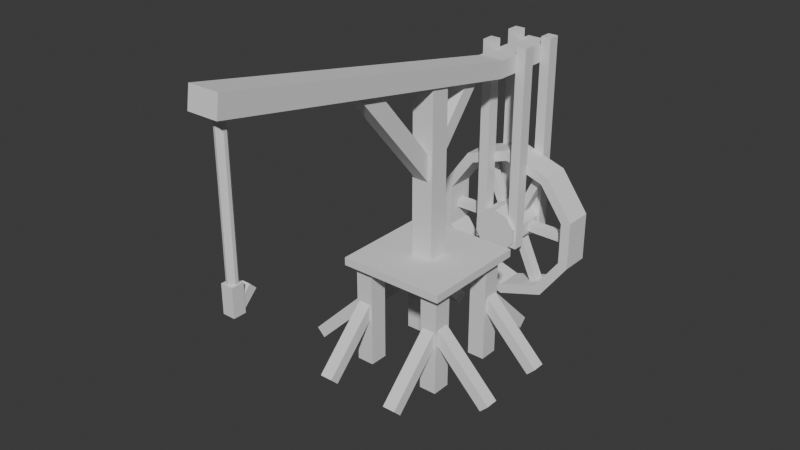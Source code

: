 # Source: Crane.blend  (saved by Blender 5.2.45; exported with 4.5.12 LTS)
import bpy
from mathutils import Matrix  # noqa: F401  (used for matrix-valued properties, if any)

bpy.ops.wm.read_factory_settings(use_empty=True)
scene = bpy.context.scene
scene.name = 'Scene'

# ---- collections
col_collection = bpy.data.collections.new('Collection'); scene.collection.children.link(col_collection)

# ---- materials (node trees are filled in below, after node groups)
mat_material = bpy.data.materials.new('Material')
mat_material.alpha_threshold = 0.0
mat_material.use_backface_culling_lightprobe_volume = False
mat_material.roughness = 0.5
mat_material.line_color = (0.0, 0.0, 0.0, 1.0)

# ---- material node trees
mat_material.use_nodes = True; mat_material.node_tree.nodes.clear()
_N = mat_material.node_tree.nodes; _L = mat_material.node_tree.links
n0 = _N.new('ShaderNodeOutputMaterial'); n0.name = 'Material Output'; n0.location = (200, 100)
n1 = _N.new('ShaderNodeBsdfPrincipled'); n1.name = 'Principled BSDF'; n1.location = (-200, 100)
n1.inputs[10].default_value = 0.005
_L.new(n1.outputs[0], n0.inputs[0])
n0.is_active_output = True

# ---- world
world_world = bpy.data.worlds.new('World'); scene.world = world_world
world_world.use_nodes = True; world_world.node_tree.nodes.clear()
_N = world_world.node_tree.nodes; _L = world_world.node_tree.links
n0 = _N.new('ShaderNodeOutputWorld'); n0.name = 'World Output'; n0.location = (200, 100)
n1 = _N.new('ShaderNodeBackground'); n1.name = 'Background'; n1.location = (-200, 100)
n1.inputs[0].default_value = (0.05088, 0.05088, 0.05088, 1.0)
_L.new(n1.outputs[0], n0.inputs[0])
n0.is_active_output = True
world_world.color = (0.05088, 0.05088, 0.05088)
world_world.sun_shadow_jitter_overblur = 0.0

# ---- meshes
me_cube = bpy.data.meshes.new('Cube')
me_cube.from_pydata([(5.294, 4.94, 1.738), (5.294, 4.94, -0.2619), (5.294, 2.94, 1.738), (5.294, 2.94, -0.2619), (3.294, 4.94, 1.738), (3.294, 4.94, -0.2619), (3.294, 2.94, 1.738), (3.294, 2.94, -0.2619)], [], [(3, 2, 6, 7), (7, 6, 4, 5), (1, 0, 2, 3), (5, 4, 0, 1)])
_uv = me_cube.uv_layers.new(name='UVMap')
_uv.uv.foreach_set('vector', [0.375, 0.75, 0.625, 0.75, 0.625, 1.0, 0.375, 1.0, 0.375, 0.0, 0.625, 0.0, 0.625, 0.25, 0.375, 0.25, 0.375, 0.5, 0.625, 0.5, 0.625, 0.75, 0.375, 0.75, 0.375, 0.25, 0.625, 0.25, 0.625, 0.5, 0.375, 0.5])
me_cube.materials.append(mat_material)
me_cube.use_mirror_vertex_groups = False
me_cube.update()
me_cube_002 = bpy.data.meshes.new('Cube.002')
me_cube_002.from_pydata([(-3.314, 4.978, 1.738), (-3.314, 4.978, -0.2619), (-3.314, 2.978, 1.738), (-3.314, 2.978, -0.2619), (-5.314, 4.978, 1.738), (-5.314, 4.978, -0.2619), (-5.314, 2.978, 1.738), (-5.314, 2.978, -0.2619)], [], [(3, 2, 6, 7), (7, 6, 4, 5), (1, 0, 2, 3), (5, 4, 0, 1)])
_uv = me_cube_002.uv_layers.new(name='UVMap')
_uv.uv.foreach_set('vector', [0.375, 0.75, 0.625, 0.75, 0.625, 1.0, 0.375, 1.0, 0.375, 0.0, 0.625, 0.0, 0.625, 0.25, 0.375, 0.25, 0.375, 0.5, 0.625, 0.5, 0.625, 0.75, 0.375, 0.75, 0.375, 0.25, 0.625, 0.25, 0.625, 0.5, 0.375, 0.5])
me_cube_002.materials.append(mat_material)
me_cube_002.use_mirror_vertex_groups = False
me_cube_002.update()
me_cube_003 = bpy.data.meshes.new('Cube.003')
me_cube_003.from_pydata([(-1.451, -1.618, -0.727), (-1.451, -1.618, 2.531), (-1.451, 1.618, -0.727), (-1.451, 1.618, 2.531), (1.451, -1.618, -0.727), (1.451, -1.618, 2.531), (1.451, 1.618, -0.727), (1.451, 1.618, 2.531)], [], [(0, 1, 3, 2), (2, 3, 7, 6), (6, 7, 5, 4), (4, 5, 1, 0), (2, 6, 4, 0), (7, 3, 1, 5)])
_uv = me_cube_003.uv_layers.new(name='UVMap')
_uv.uv.foreach_set('vector', [0.375, 0.0, 0.625, 0.0, 0.625, 0.25, 0.375, 0.25, 0.375, 0.25, 0.625, 0.25, 0.625, 0.5, 0.375, 0.5, 0.375, 0.5, 0.625, 0.5, 0.625, 0.75, 0.375, 0.75, 0.375, 0.75, 0.625, 0.75, 0.625, 1.0, 0.375, 1.0, 0.125, 0.5, 0.375, 0.5, 0.375, 0.75, 0.125, 0.75, 0.625, 0.5, 0.875, 0.5, 0.875, 0.75, 0.625, 0.75])
me_cube_003.update()
me_cube_005 = bpy.data.meshes.new('Cube.005')
me_cube_005.from_pydata([(-11.84, 4.808, -1.821), (-11.84, 4.808, 0.1795), (-11.84, 6.808, -1.821), (-11.84, 6.808, 0.1795), (-9.844, 4.808, -1.821), (-9.844, 4.808, 0.1795), (-9.844, 6.808, -1.821), (-9.844, 6.808, 0.1795), (-4.79, 15.92, -0.817), (-11.82, 6.952, 0.183), (-3.223, 15.92, -0.594), (-10.25, 6.952, 0.406), (-3.79, 14.65, -0.9592), (-10.82, 5.676, 0.04078), (-2.223, 14.65, -0.7362), (-9.252, 5.676, 0.2638)], [], [(0, 1, 3, 2), (2, 3, 7, 6), (6, 7, 5, 4), (4, 5, 1, 0), (2, 6, 4, 0), (8, 9, 11, 10), (10, 11, 15, 14), (14, 15, 13, 12), (12, 13, 9, 8), (10, 14, 12, 8)])
_uv = me_cube_005.uv_layers.new(name='UVMap')
_uv.uv.foreach_set('vector', [0.375, 0.0, 0.625, 0.0, 0.625, 0.25, 0.375, 0.25, 0.375, 0.25, 0.625, 0.25, 0.625, 0.5, 0.375, 0.5, 0.375, 0.5, 0.625, 0.5, 0.625, 0.75, 0.375, 0.75, 0.375, 0.75, 0.625, 0.75, 0.625, 1.0, 0.375, 1.0, 0.125, 0.5, 0.375, 0.5, 0.375, 0.75, 0.125, 0.75, 0.375, 0.0, 0.625, 0.0, 0.625, 0.25, 0.375, 0.25, 0.375, 0.25, 0.625, 0.25, 0.625, 0.5, 0.375, 0.5, 0.375, 0.5, 0.625, 0.5, 0.625, 0.75, 0.375, 0.75, 0.375, 0.75, 0.625, 0.75, 0.625, 1.0, 0.375, 1.0, 0.125, 0.5, 0.375, 0.5, 0.375, 0.75, 0.125, 0.75])
me_cube_005.update()
me_cube_006 = bpy.data.meshes.new('Cube.006')
me_cube_006.from_pydata([(-11.91, 4.799, -1.83), (-11.91, 4.799, 0.1696), (-11.91, 6.799, -1.83), (-11.91, 6.799, 0.1696), (-9.914, 4.799, -1.83), (-9.914, 4.799, 0.1696), (-9.914, 6.799, -1.83), (-9.914, 6.799, 0.1696), (-4.86, 15.91, -0.8268), (-11.89, 6.944, 0.1732), (-3.292, 15.91, -0.6038), (-10.32, 6.944, 0.3962), (-3.86, 14.64, -0.9691), (-10.89, 5.668, 0.03089), (-2.292, 14.64, -0.7461), (-9.321, 5.668, 0.2539)], [], [(0, 1, 3, 2), (2, 3, 7, 6), (6, 7, 5, 4), (4, 5, 1, 0), (2, 6, 4, 0), (8, 9, 11, 10), (10, 11, 15, 14), (14, 15, 13, 12), (12, 13, 9, 8), (10, 14, 12, 8)])
_uv = me_cube_006.uv_layers.new(name='UVMap')
_uv.uv.foreach_set('vector', [0.375, 0.0, 0.625, 0.0, 0.625, 0.25, 0.375, 0.25, 0.375, 0.25, 0.625, 0.25, 0.625, 0.5, 0.375, 0.5, 0.375, 0.5, 0.625, 0.5, 0.625, 0.75, 0.375, 0.75, 0.375, 0.75, 0.625, 0.75, 0.625, 1.0, 0.375, 1.0, 0.125, 0.5, 0.375, 0.5, 0.375, 0.75, 0.125, 0.75, 0.375, 0.0, 0.625, 0.0, 0.625, 0.25, 0.375, 0.25, 0.375, 0.25, 0.625, 0.25, 0.625, 0.5, 0.375, 0.5, 0.375, 0.5, 0.625, 0.5, 0.625, 0.75, 0.375, 0.75, 0.375, 0.75, 0.625, 0.75, 0.625, 1.0, 0.375, 1.0, 0.125, 0.5, 0.375, 0.5, 0.375, 0.75, 0.125, 0.75])
me_cube_006.update()
me_cube_007 = bpy.data.meshes.new('Cube.007')
me_cube_007.from_pydata([(-1.0, -1.0, -1.0), (-1.0, -1.0, 1.0), (-1.0, 1.0, -1.0), (-1.0, 1.0, 1.0), (1.0, -1.0, -1.0), (1.0, -1.0, 1.0), (1.0, 1.0, -1.0), (1.0, 1.0, 1.0)], [], [(0, 1, 3, 2), (2, 3, 7, 6), (6, 7, 5, 4), (4, 5, 1, 0)])
_uv = me_cube_007.uv_layers.new(name='UVMap')
_uv.uv.foreach_set('vector', [0.375, 0.0, 0.625, 0.0, 0.625, 0.25, 0.375, 0.25, 0.375, 0.25, 0.625, 0.25, 0.625, 0.5, 0.375, 0.5, 0.375, 0.5, 0.625, 0.5, 0.625, 0.75, 0.375, 0.75, 0.375, 0.75, 0.625, 0.75, 0.625, 1.0, 0.375, 1.0])
me_cube_007.update()
me_cube_008 = bpy.data.meshes.new('Cube.008')
me_cube_008.from_pydata([(-1.091, -0.8797, -1.061), (-1.0, -1.0, 1.0), (-1.091, 1.12, -1.061), (-1.0, 1.0, 1.0), (0.9091, -0.8797, -1.061), (1.0, -1.0, 1.0), (0.9091, 1.12, -1.061), (1.0, 1.0, 1.0)], [], [(0, 1, 3, 2), (2, 3, 7, 6), (6, 7, 5, 4), (4, 5, 1, 0)])
_uv = me_cube_008.uv_layers.new(name='UVMap')
_uv.uv.foreach_set('vector', [0.375, 0.0, 0.625, 0.0, 0.625, 0.25, 0.375, 0.25, 0.375, 0.25, 0.625, 0.25, 0.625, 0.5, 0.375, 0.5, 0.375, 0.5, 0.625, 0.5, 0.625, 0.75, 0.375, 0.75, 0.375, 0.75, 0.625, 0.75, 0.625, 1.0, 0.375, 1.0])
me_cube_008.update()
me_cube_009 = bpy.data.meshes.new('Cube.009')
me_cube_009.from_pydata([(-1.0, -1.0, -1.0), (-1.0, -1.0, 1.0), (-0.8595, 1.079, -2.233), (-0.8595, 1.065, -0.5303), (1.0, -1.0, -1.0), (1.0, -1.0, 1.0), (0.8595, 1.079, -2.233), (0.8595, 1.065, -0.5303), (0.8595, 1.546, 0.5875), (0.8595, 1.56, -1.115), (-0.8595, 1.56, -1.115), (-0.8595, 1.546, 0.5875)], [], [(0, 1, 3, 2), (6, 2, 10, 9), (6, 7, 5, 4), (4, 5, 1, 0), (2, 6, 4, 0), (7, 3, 1, 5), (7, 6, 9, 8), (2, 3, 11, 10), (10, 11, 8, 9), (3, 7, 8, 11)])
_uv = me_cube_009.uv_layers.new(name='UVMap')
_uv.uv.foreach_set('vector', [0.375, 0.0, 0.625, 0.0, 0.625, 0.25, 0.375, 0.25, 0.375, 0.5, 0.125, 0.5, 0.125, 0.5, 0.375, 0.5, 0.375, 0.5, 0.625, 0.5, 0.625, 0.75, 0.375, 0.75, 0.375, 0.75, 0.625, 0.75, 0.625, 1.0, 0.375, 1.0, 0.125, 0.5, 0.375, 0.5, 0.375, 0.75, 0.125, 0.75, 0.625, 0.5, 0.875, 0.5, 0.875, 0.75, 0.625, 0.75, 0.625, 0.5, 0.375, 0.5, 0.375, 0.5, 0.625, 0.5, 0.375, 0.25, 0.625, 0.25, 0.625, 0.25, 0.375, 0.25, 0.125, 0.5, 0.875, 0.5, 0.625, 0.5, 0.375, 0.5, 0.875, 0.5, 0.625, 0.5, 0.625, 0.5, 0.875, 0.5])
me_cube_009.update()
me_cube_010 = bpy.data.meshes.new('Cube.010')
me_cube_010.from_pydata([(-1.0, -1.0, -1.0), (-1.0, -0.8751, 0.9505), (-1.0, 1.0, -1.0), (-1.0, 1.125, 0.9505), (1.0, -1.0, -1.0), (1.0, -0.8751, 0.9505), (1.0, 1.0, -1.0), (1.0, 1.125, 0.9505)], [], [(0, 1, 3, 2), (2, 3, 7, 6), (6, 7, 5, 4), (4, 5, 1, 0)])
_uv = me_cube_010.uv_layers.new(name='UVMap')
_uv.uv.foreach_set('vector', [0.375, 0.0, 0.625, 0.0, 0.625, 0.25, 0.375, 0.25, 0.375, 0.25, 0.625, 0.25, 0.625, 0.5, 0.375, 0.5, 0.375, 0.5, 0.625, 0.5, 0.625, 0.75, 0.375, 0.75, 0.375, 0.75, 0.625, 0.75, 0.625, 1.0, 0.375, 1.0])
me_cube_010.update()
me_cylinder = bpy.data.meshes.new('Cylinder')
me_cylinder.from_pydata([(0.0, 0.8667, -1.0), (0.0, 0.8667, 1.0), (0.5095, 0.7012, -1.0), (0.5095, 0.7012, 1.0), (0.8243, 0.2678, -1.0), (0.8243, 0.2678, 1.0), (0.8243, -0.2678, -1.0), (0.8243, -0.2678, 1.0), (0.5095, -0.7012, -1.0), (0.5095, -0.7012, 1.0), (0.0, -0.8667, -1.0), (0.0, -0.8667, 1.0), (-0.5095, -0.7012, -1.0), (-0.5095, -0.7012, 1.0), (-0.8243, -0.2678, -1.0), (-0.8243, -0.2678, 1.0), (-0.8243, 0.2678, -1.0), (-0.8243, 0.2678, 1.0), (-0.5095, 0.7012, -1.0), (-0.5095, 0.7012, 1.0), (0.0, 1.0, -1.0), (0.5878, 0.809, -1.0), (0.5878, 0.809, 1.0), (0.0, 1.0, 1.0), (0.9511, 0.309, -1.0), (0.9511, 0.309, 1.0), (0.9511, -0.309, -1.0), (0.9511, -0.309, 1.0), (0.5878, -0.809, -1.0), (0.5878, -0.809, 1.0), (0.0, -1.0, -1.0), (0.0, -1.0, 1.0), (-0.5878, -0.809, -1.0), (-0.5878, -0.809, 1.0), (-0.9511, -0.309, -1.0), (-0.9511, -0.309, 1.0), (-0.9511, 0.309, -1.0), (-0.9511, 0.309, 1.0), (-0.5878, 0.809, -1.0), (-0.5878, 0.809, 1.0)], [], [(20, 23, 22, 21), (21, 22, 25, 24), (24, 25, 27, 26), (26, 27, 29, 28), (28, 29, 31, 30), (30, 31, 33, 32), (32, 33, 35, 34), (34, 35, 37, 36), (36, 37, 39, 38), (38, 39, 23, 20), (2, 0, 20, 21), (1, 3, 22, 23), (4, 2, 21, 24), (3, 5, 25, 22), (6, 4, 24, 26), (5, 7, 27, 25), (8, 6, 26, 28), (7, 9, 29, 27), (10, 8, 28, 30), (9, 11, 31, 29), (12, 10, 30, 32), (11, 13, 33, 31), (14, 12, 32, 34), (13, 15, 35, 33), (16, 14, 34, 36), (15, 17, 37, 35), (18, 16, 36, 38), (17, 19, 39, 37), (0, 18, 38, 20), (19, 1, 23, 39), (0, 2, 3, 1), (2, 4, 5, 3), (4, 6, 7, 5), (6, 8, 9, 7), (8, 10, 11, 9), (10, 12, 13, 11), (12, 14, 15, 13), (14, 16, 17, 15), (16, 18, 19, 17), (18, 0, 1, 19)])
_uv = me_cylinder.uv_layers.new(name='UVMap')
_uv.uv.foreach_set('vector', [1.0, 0.5, 1.0, 1.0, 0.9, 1.0, 0.9, 0.5, 0.9, 0.5, 0.9, 1.0, 0.8, 1.0, 0.8, 0.5, 0.8, 0.5, 0.8, 1.0, 0.7, 1.0, 0.7, 0.5, 0.7, 0.5, 0.7, 1.0, 0.6, 1.0, 0.6, 0.5, 0.6, 0.5, 0.6, 1.0, 0.5, 1.0, 0.5, 0.5, 0.5, 0.5, 0.5, 1.0, 0.4, 1.0, 0.4, 0.5, 0.4, 0.5, 0.4, 1.0, 0.3, 1.0, 0.3, 0.5, 0.3, 0.5, 0.3, 1.0, 0.2, 1.0, 0.2, 0.5, 0.2, 0.5, 0.2, 1.0, 0.1, 1.0, 0.1, 0.5, 0.1, 0.5, 0.1, 1.0, -7.451e-08, 1.0, -7.451e-08, 0.5, 0.8723, 0.4183, 0.75, 0.458, 0.75, 0.49, 0.8911, 0.4442, 0.25, 0.458, 0.3723, 0.4183, 0.3911, 0.4442, 0.25, 0.49, 0.9478, 0.3143, 0.8723, 0.4183, 0.8911, 0.4442, 0.9783, 0.3242, 0.3723, 0.4183, 0.4478, 0.3143, 0.4783, 0.3242, 0.3911, 0.4442, 0.9478, 0.1857, 0.9478, 0.3143, 0.9783, 0.3242, 0.9783, 0.1758, 0.4478, 0.3143, 0.4478, 0.1857, 0.4783, 0.1758, 0.4783, 0.3242, 0.8723, 0.08171, 0.9478, 0.1857, 0.9783, 0.1758, 0.8911, 0.05584, 0.4478, 0.1857, 0.3723, 0.08171, 0.3911, 0.05584, 0.4783, 0.1758, 0.75, 0.04198, 0.8723, 0.08171, 0.8911, 0.05584, 0.75, 0.01, 0.3723, 0.08171, 0.25, 0.04198, 0.25, 0.01, 0.3911, 0.05584, 0.6277, 0.08171, 0.75, 0.04198, 0.75, 0.01, 0.6089, 0.05584, 0.25, 0.04198, 0.1277, 0.08171, 0.1089, 0.05584, 0.25, 0.01, 0.5522, 0.1857, 0.6277, 0.08171, 0.6089, 0.05584, 0.5217, 0.1758, 0.1277, 0.08171, 0.05216, 0.1857, 0.02175, 0.1758, 0.1089, 0.05584, 0.5522, 0.3143, 0.5522, 0.1857, 0.5217, 0.1758, 0.5217, 0.3242, 0.05216, 0.1857, 0.05216, 0.3143, 0.02175, 0.3242, 0.02175, 0.1758, 0.6277, 0.4183, 0.5522, 0.3143, 0.5217, 0.3242, 0.6089, 0.4442, 0.05216, 0.3143, 0.1277, 0.4183, 0.1089, 0.4442, 0.02175, 0.3242, 0.75, 0.458, 0.6277, 0.4183, 0.6089, 0.4442, 0.75, 0.49, 0.1277, 0.4183, 0.25, 0.458, 0.25, 0.49, 0.1089, 0.4442, 0.75, 0.458, 0.8723, 0.4183, 0.3723, 0.4183, 0.25, 0.458, 0.8723, 0.4183, 0.9478, 0.3143, 0.4478, 0.3143, 0.3723, 0.4183, 0.9478, 0.3143, 0.9478, 0.1857, 0.4478, 0.1857, 0.4478, 0.3143, 0.9478, 0.1857, 0.8723, 0.08171, 0.3723, 0.08171, 0.4478, 0.1857, 0.8723, 0.08171, 0.75, 0.04198, 0.25, 0.04198, 0.3723, 0.08171, 0.75, 0.04198, 0.6277, 0.08171, 0.1277, 0.08171, 0.25, 0.04198, 0.6277, 0.08171, 0.5522, 0.1857, 0.05216, 0.1857, 0.1277, 0.08171, 0.5522, 0.1857, 0.5522, 0.3143, 0.05216, 0.3143, 0.05216, 0.1857, 0.5522, 0.3143, 0.6277, 0.4183, 0.1277, 0.4183, 0.05216, 0.3143, 0.6277, 0.4183, 0.75, 0.458, 0.25, 0.458, 0.1277, 0.4183])
me_cylinder.update()
me_cylinder_001 = bpy.data.meshes.new('Cylinder.001')
me_cylinder_001.from_pydata([(0.0, -0.8411, -2.109), (0.0, 0.8044, -2.109), (0.2186, -0.8411, -1.72), (0.2186, 0.8044, -1.72), (0.3537, -0.8411, -0.6994), (0.3537, 0.8044, -0.6994), (0.3537, -0.8411, 0.5618), (0.3537, 0.8044, 0.5618), (0.2186, -0.8411, 1.582), (0.2186, 0.8044, 1.582), (0.0, -0.8411, 1.972), (0.0, 0.8044, 1.972), (-0.2186, -0.8411, 1.582), (-0.2186, 0.8044, 1.582), (-0.3537, -0.8411, 0.5618), (-0.3537, 0.8044, 0.5618), (-0.3537, -0.8411, -0.6994), (-0.3537, 0.8044, -0.6994), (-0.2186, -0.8411, -1.72), (-0.2186, 0.8044, -1.72), (0.128, -0.07941, 1.477), (0.5104, -0.07941, 5.976), (0.128, 0.2161, 1.477), (0.5104, 0.2161, 5.976), (0.2447, -0.07941, 1.179), (0.6271, -0.07941, 5.678), (0.2447, 0.2161, 1.179), (0.6271, 0.2161, 5.678), (-0.2456, -0.07941, 1.139), (-0.628, -0.07941, 5.638), (-0.2456, 0.2161, 1.139), (-0.628, 0.2161, 5.638), (-0.129, -0.07941, 1.437), (-0.5114, -0.07941, 5.936), (-0.129, 0.2161, 1.437), (-0.5114, 0.2161, 5.936), (-0.1296, -0.07941, -1.637), (-0.5119, -0.07941, -6.136), (-0.1296, 0.2161, -1.637), (-0.5119, 0.2161, -6.136), (-0.2462, -0.07941, -1.339), (-0.6286, -0.07941, -5.838), (-0.2462, 0.2161, -1.339), (-0.6286, 0.2161, -5.838), (0.2441, -0.07941, -1.299), (0.6265, -0.07941, -5.798), (0.2441, 0.2161, -1.299), (0.6265, 0.2161, -5.798), (0.1275, -0.07941, -1.597), (0.5098, -0.07941, -6.096), (0.1275, 0.2161, -1.597), (0.5098, 0.2161, -6.096), (0.2933, -0.07941, 0.2416), (1.198, -0.07941, 0.2416), (0.2933, 0.2161, 0.2416), (1.198, 0.2161, 0.2416), (0.2933, -0.07941, -0.4645), (1.198, -0.07941, -0.4645), (0.2933, 0.2161, -0.4645), (1.198, 0.2161, -0.4645), (-1.208, -0.07941, 0.2416), (-0.303, -0.07941, 0.2416), (-1.208, 0.2161, 0.2416), (-0.303, 0.2161, 0.2416), (-1.208, -0.07941, -0.4645), (-0.303, -0.07941, -0.4645), (-1.208, 0.2161, -0.4645), (-0.303, 0.2161, -0.4645)], [], [(0, 1, 3, 2), (2, 3, 5, 4), (4, 5, 7, 6), (6, 7, 9, 8), (8, 9, 11, 10), (10, 11, 13, 12), (12, 13, 15, 14), (14, 15, 17, 16), (3, 1, 19, 17, 15, 13, 11, 9, 7, 5), (16, 17, 19, 18), (18, 19, 1, 0), (0, 2, 4, 6, 8, 10, 12, 14, 16, 18), (20, 21, 23, 22), (22, 23, 27, 26), (26, 27, 25, 24), (24, 25, 21, 20), (22, 26, 24, 20), (27, 23, 21, 25), (28, 29, 31, 30), (30, 31, 35, 34), (34, 35, 33, 32), (32, 33, 29, 28), (30, 34, 32, 28), (35, 31, 29, 33), (36, 37, 39, 38), (38, 39, 43, 42), (42, 43, 41, 40), (40, 41, 37, 36), (38, 42, 40, 36), (43, 39, 37, 41), (44, 45, 47, 46), (46, 47, 51, 50), (50, 51, 49, 48), (48, 49, 45, 44), (46, 50, 48, 44), (51, 47, 45, 49), (52, 53, 55, 54), (54, 55, 59, 58), (58, 59, 57, 56), (56, 57, 53, 52), (54, 58, 56, 52), (59, 55, 53, 57), (60, 61, 63, 62), (62, 63, 67, 66), (66, 67, 65, 64), (64, 65, 61, 60), (62, 66, 64, 60), (67, 63, 61, 65)])
_uv = me_cylinder_001.uv_layers.new(name='UVMap')
_uv.uv.foreach_set('vector', [1.0, 0.5, 1.0, 1.0, 0.9, 1.0, 0.9, 0.5, 0.9, 0.5, 0.9, 1.0, 0.8, 1.0, 0.8, 0.5, 0.8, 0.5, 0.8, 1.0, 0.7, 1.0, 0.7, 0.5, 0.7, 0.5, 0.7, 1.0, 0.6, 1.0, 0.6, 0.5, 0.6, 0.5, 0.6, 1.0, 0.5, 1.0, 0.5, 0.5, 0.5, 0.5, 0.5, 1.0, 0.4, 1.0, 0.4, 0.5, 0.4, 0.5, 0.4, 1.0, 0.3, 1.0, 0.3, 0.5, 0.3, 0.5, 0.3, 1.0, 0.2, 1.0, 0.2, 0.5, 0.3911, 0.4442, 0.25, 0.49, 0.1089, 0.4442, 0.02175, 0.3242, 0.02175, 0.1758, 0.1089, 0.05584, 0.25, 0.01, 0.3911, 0.05584, 0.4783, 0.1758, 0.4783, 0.3242, 0.2, 0.5, 0.2, 1.0, 0.1, 1.0, 0.1, 0.5, 0.1, 0.5, 0.1, 1.0, -7.451e-08, 1.0, -7.451e-08, 0.5, 0.75, 0.49, 0.8911, 0.4442, 0.9783, 0.3242, 0.9783, 0.1758, 0.8911, 0.05584, 0.75, 0.01, 0.6089, 0.05584, 0.5217, 0.1758, 0.5217, 0.3242, 0.6089, 0.4442, 0.375, 0.0, 0.625, 0.0, 0.625, 0.25, 0.375, 0.25, 0.375, 0.25, 0.625, 0.25, 0.625, 0.5, 0.375, 0.5, 0.375, 0.5, 0.625, 0.5, 0.625, 0.75, 0.375, 0.75, 0.375, 0.75, 0.625, 0.75, 0.625, 1.0, 0.375, 1.0, 0.125, 0.5, 0.375, 0.5, 0.375, 0.75, 0.125, 0.75, 0.625, 0.5, 0.875, 0.5, 0.875, 0.75, 0.625, 0.75, 0.375, 0.0, 0.625, 0.0, 0.625, 0.25, 0.375, 0.25, 0.375, 0.25, 0.625, 0.25, 0.625, 0.5, 0.375, 0.5, 0.375, 0.5, 0.625, 0.5, 0.625, 0.75, 0.375, 0.75, 0.375, 0.75, 0.625, 0.75, 0.625, 1.0, 0.375, 1.0, 0.125, 0.5, 0.375, 0.5, 0.375, 0.75, 0.125, 0.75, 0.625, 0.5, 0.875, 0.5, 0.875, 0.75, 0.625, 0.75, 0.375, 0.0, 0.625, 0.0, 0.625, 0.25, 0.375, 0.25, 0.375, 0.25, 0.625, 0.25, 0.625, 0.5, 0.375, 0.5, 0.375, 0.5, 0.625, 0.5, 0.625, 0.75, 0.375, 0.75, 0.375, 0.75, 0.625, 0.75, 0.625, 1.0, 0.375, 1.0, 0.125, 0.5, 0.375, 0.5, 0.375, 0.75, 0.125, 0.75, 0.625, 0.5, 0.875, 0.5, 0.875, 0.75, 0.625, 0.75, 0.375, 0.0, 0.625, 0.0, 0.625, 0.25, 0.375, 0.25, 0.375, 0.25, 0.625, 0.25, 0.625, 0.5, 0.375, 0.5, 0.375, 0.5, 0.625, 0.5, 0.625, 0.75, 0.375, 0.75, 0.375, 0.75, 0.625, 0.75, 0.625, 1.0, 0.375, 1.0, 0.125, 0.5, 0.375, 0.5, 0.375, 0.75, 0.125, 0.75, 0.625, 0.5, 0.875, 0.5, 0.875, 0.75, 0.625, 0.75, 0.375, 0.0, 0.625, 0.0, 0.625, 0.25, 0.375, 0.25, 0.375, 0.25, 0.625, 0.25, 0.625, 0.5, 0.375, 0.5, 0.375, 0.5, 0.625, 0.5, 0.625, 0.75, 0.375, 0.75, 0.375, 0.75, 0.625, 0.75, 0.625, 1.0, 0.375, 1.0, 0.125, 0.5, 0.375, 0.5, 0.375, 0.75, 0.125, 0.75, 0.625, 0.5, 0.875, 0.5, 0.875, 0.75, 0.625, 0.75, 0.375, 0.0, 0.625, 0.0, 0.625, 0.25, 0.375, 0.25, 0.375, 0.25, 0.625, 0.25, 0.625, 0.5, 0.375, 0.5, 0.375, 0.5, 0.625, 0.5, 0.625, 0.75, 0.375, 0.75, 0.375, 0.75, 0.625, 0.75, 0.625, 1.0, 0.375, 1.0, 0.125, 0.5, 0.375, 0.5, 0.375, 0.75, 0.125, 0.75, 0.625, 0.5, 0.875, 0.5, 0.875, 0.75, 0.625, 0.75])
me_cylinder_001.update()
me_cube_019 = bpy.data.meshes.new('Cube.019')
me_cube_019.from_pydata([(1.735, -1.0, -1.0), (1.735, -1.0, 1.0), (1.735, 0.0, -1.0), (1.735, 0.0, 1.0), (0.7355, -1.0, -1.0), (0.7355, -1.0, 1.0), (0.7355, 0.0, 1.0), (0.7355, 0.0, -1.0), (5.358, -1.0, -1.0), (5.358, -1.0, 1.0), (5.358, 0.0, -1.0), (5.358, 0.0, 1.0), (4.358, -1.0, -1.0), (4.358, -1.0, 1.0), (4.358, 0.0, 1.0), (4.358, 0.0, -1.0)], [], [(2, 3, 1, 0), (7, 2, 0, 4), (6, 3, 2, 7), (3, 6, 5, 1), (0, 1, 5, 4), (7, 4, 5, 6), (10, 11, 9, 8), (15, 10, 8, 12), (14, 11, 10, 15), (11, 14, 13, 9), (8, 9, 13, 12), (15, 12, 13, 14)])
_uv = me_cube_019.uv_layers.new(name='UVMap')
_uv.uv.foreach_set('vector', [0.375, 0.625, 0.625, 0.625, 0.625, 0.75, 0.375, 0.75, 0.25, 0.625, 0.375, 0.625, 0.375, 0.75, 0.25, 0.75, 0.625, 0.375, 0.625, 0.625, 0.375, 0.625, 0.375, 0.375, 0.625, 0.625, 0.75, 0.625, 0.75, 0.75, 0.625, 0.75, 0.375, 0.75, 0.625, 0.75, 0.625, 0.875, 0.375, 0.875, 0.25, 0.625, 0.25, 0.75, 0.625, 0.875, 0.75, 0.625, 0.375, 0.625, 0.625, 0.625, 0.625, 0.75, 0.375, 0.75, 0.25, 0.625, 0.375, 0.625, 0.375, 0.75, 0.25, 0.75, 0.625, 0.375, 0.625, 0.625, 0.375, 0.625, 0.375, 0.375, 0.625, 0.625, 0.75, 0.625, 0.75, 0.75, 0.625, 0.75, 0.375, 0.75, 0.625, 0.75, 0.625, 0.875, 0.375, 0.875, 0.25, 0.625, 0.25, 0.75, 0.625, 0.875, 0.75, 0.625])
me_cube_019.update()
me_cube_020 = bpy.data.meshes.new('Cube.020')
me_cube_020.from_pydata([(1.735, -1.0, -1.0), (1.735, -1.0, 1.0), (1.735, 0.0, -1.0), (1.735, 0.0, 1.0), (0.7355, -1.0, -1.0), (0.7355, -1.0, 1.0), (0.7355, 0.0, 1.0), (0.7355, 0.0, -1.0), (5.358, -1.0, -1.0), (5.358, -1.0, 1.0), (5.358, 0.0, -1.0), (5.358, 0.0, 1.0), (4.358, -1.0, -1.0), (4.358, -1.0, 1.0), (4.358, 0.0, 1.0), (4.358, 0.0, -1.0)], [], [(2, 3, 1, 0), (7, 2, 0, 4), (6, 3, 2, 7), (3, 6, 5, 1), (0, 1, 5, 4), (7, 4, 5, 6), (10, 11, 9, 8), (15, 10, 8, 12), (14, 11, 10, 15), (11, 14, 13, 9), (8, 9, 13, 12), (15, 12, 13, 14)])
_uv = me_cube_020.uv_layers.new(name='UVMap')
_uv.uv.foreach_set('vector', [0.375, 0.625, 0.625, 0.625, 0.625, 0.75, 0.375, 0.75, 0.25, 0.625, 0.375, 0.625, 0.375, 0.75, 0.25, 0.75, 0.625, 0.375, 0.625, 0.625, 0.375, 0.625, 0.375, 0.375, 0.625, 0.625, 0.75, 0.625, 0.75, 0.75, 0.625, 0.75, 0.375, 0.75, 0.625, 0.75, 0.625, 0.875, 0.375, 0.875, 0.25, 0.625, 0.25, 0.75, 0.625, 0.875, 0.75, 0.625, 0.375, 0.625, 0.625, 0.625, 0.625, 0.75, 0.375, 0.75, 0.25, 0.625, 0.375, 0.625, 0.375, 0.75, 0.25, 0.75, 0.625, 0.375, 0.625, 0.625, 0.375, 0.625, 0.375, 0.375, 0.625, 0.625, 0.75, 0.625, 0.75, 0.75, 0.625, 0.75, 0.375, 0.75, 0.625, 0.75, 0.625, 0.875, 0.375, 0.875, 0.25, 0.625, 0.25, 0.75, 0.625, 0.875, 0.75, 0.625])
me_cube_020.update()
me_cylinder_002 = bpy.data.meshes.new('Cylinder.002')
me_cylinder_002.from_pydata([(0.0, 1.0, -1.0), (0.0, 1.0, 1.0), (0.5878, 0.809, -1.0), (0.5878, 0.809, 1.0), (0.9511, 0.309, -1.0), (0.9511, 0.309, 1.0), (0.9511, -0.309, -1.0), (0.9511, -0.309, 1.0), (0.5878, -0.809, -1.0), (0.5878, -0.809, 1.0), (0.0, -1.0, -1.0), (0.0, -1.0, 1.0), (-0.5878, -0.809, -1.0), (-0.5878, -0.809, 1.0), (-0.9511, -0.309, -1.0), (-0.9511, -0.309, 1.0), (-0.9511, 0.309, -1.0), (-0.9511, 0.309, 1.0), (-0.5878, 0.809, -1.0), (-0.5878, 0.809, 1.0)], [], [(0, 1, 3, 2), (2, 3, 5, 4), (4, 5, 7, 6), (6, 7, 9, 8), (8, 9, 11, 10), (10, 11, 13, 12), (12, 13, 15, 14), (14, 15, 17, 16), (3, 1, 19, 17, 15, 13, 11, 9, 7, 5), (16, 17, 19, 18), (18, 19, 1, 0), (0, 2, 4, 6, 8, 10, 12, 14, 16, 18)])
_uv = me_cylinder_002.uv_layers.new(name='UVMap')
_uv.uv.foreach_set('vector', [1.0, 0.5, 1.0, 1.0, 0.9, 1.0, 0.9, 0.5, 0.9, 0.5, 0.9, 1.0, 0.8, 1.0, 0.8, 0.5, 0.8, 0.5, 0.8, 1.0, 0.7, 1.0, 0.7, 0.5, 0.7, 0.5, 0.7, 1.0, 0.6, 1.0, 0.6, 0.5, 0.6, 0.5, 0.6, 1.0, 0.5, 1.0, 0.5, 0.5, 0.5, 0.5, 0.5, 1.0, 0.4, 1.0, 0.4, 0.5, 0.4, 0.5, 0.4, 1.0, 0.3, 1.0, 0.3, 0.5, 0.3, 0.5, 0.3, 1.0, 0.2, 1.0, 0.2, 0.5, 0.3911, 0.4442, 0.25, 0.49, 0.1089, 0.4442, 0.02175, 0.3242, 0.02175, 0.1758, 0.1089, 0.05584, 0.25, 0.01, 0.3911, 0.05584, 0.4783, 0.1758, 0.4783, 0.3242, 0.2, 0.5, 0.2, 1.0, 0.1, 1.0, 0.1, 0.5, 0.1, 0.5, 0.1, 1.0, -7.451e-08, 1.0, -7.451e-08, 0.5, 0.75, 0.49, 0.8911, 0.4442, 0.9783, 0.3242, 0.9783, 0.1758, 0.8911, 0.05584, 0.75, 0.01, 0.6089, 0.05584, 0.5217, 0.1758, 0.5217, 0.3242, 0.6089, 0.4442])
me_cylinder_002.update()
me_cube_021 = bpy.data.meshes.new('Cube.021')
me_cube_021.from_pydata([(-1.0, -1.0, -1.0), (-1.0, -1.0, 1.0), (-1.0, 1.0, -1.0), (-1.0, 1.0, 1.0), (1.0, -1.0, -1.0), (1.0, -1.0, 1.0), (1.0, 1.0, -1.0), (1.0, 1.0, 1.0)], [], [(0, 1, 3, 2), (2, 3, 7, 6), (6, 7, 5, 4), (4, 5, 1, 0), (2, 6, 4, 0), (7, 3, 1, 5)])
_uv = me_cube_021.uv_layers.new(name='UVMap')
_uv.uv.foreach_set('vector', [0.375, 0.0, 0.625, 0.0, 0.625, 0.25, 0.375, 0.25, 0.375, 0.25, 0.625, 0.25, 0.625, 0.5, 0.375, 0.5, 0.375, 0.5, 0.625, 0.5, 0.625, 0.75, 0.375, 0.75, 0.375, 0.75, 0.625, 0.75, 0.625, 1.0, 0.375, 1.0, 0.125, 0.5, 0.375, 0.5, 0.375, 0.75, 0.125, 0.75, 0.625, 0.5, 0.875, 0.5, 0.875, 0.75, 0.625, 0.75])
me_cube_021.update()
me_cube_022 = bpy.data.meshes.new('Cube.022')
me_cube_022.from_pydata([(-1.0, -1.0, -1.0), (-1.0, -1.0, 1.0), (-1.0, 1.0, -1.0), (-1.0, 1.0, 1.0), (1.0, -1.0, -1.0), (1.0, -1.0, 1.0), (1.0, 1.0, -1.0), (1.0, 1.0, 1.0)], [], [(0, 1, 3, 2), (2, 3, 7, 6), (6, 7, 5, 4), (4, 5, 1, 0), (2, 6, 4, 0), (7, 3, 1, 5)])
_uv = me_cube_022.uv_layers.new(name='UVMap')
_uv.uv.foreach_set('vector', [0.375, 0.0, 0.625, 0.0, 0.625, 0.25, 0.375, 0.25, 0.375, 0.25, 0.625, 0.25, 0.625, 0.5, 0.375, 0.5, 0.375, 0.5, 0.625, 0.5, 0.625, 0.75, 0.375, 0.75, 0.375, 0.75, 0.625, 0.75, 0.625, 1.0, 0.375, 1.0, 0.125, 0.5, 0.375, 0.5, 0.375, 0.75, 0.125, 0.75, 0.625, 0.5, 0.875, 0.5, 0.875, 0.75, 0.625, 0.75])
me_cube_022.update()

# ---- objects
ob_mainsupport2 = bpy.data.objects.new('MainSupport2', me_cube)
ob_main_supports = bpy.data.objects.new('Main supports', me_cube_002)
ob_platform = bpy.data.objects.new('Platform', me_cube_003)
ob_side_supports = bpy.data.objects.new('Side supports', me_cube_005)
ob_side_supports_001 = bpy.data.objects.new('Side supports.001', me_cube_006)
ob_cranesupport = bpy.data.objects.new('CraneSupport', me_cube_007)
ob_cranesidesupport = bpy.data.objects.new('CraneSideSupport', me_cube_008)
ob_cranearm = bpy.data.objects.new('CraneArm', me_cube_009)
ob_cranesidesupport_001 = bpy.data.objects.new('CraneSideSupport.001', me_cube_010)
ob_wheel = bpy.data.objects.new('Wheel', me_cylinder)
ob_center_spoke = bpy.data.objects.new('Center&Spoke', me_cylinder_001)
ob_backsuoports = bpy.data.objects.new('BackSuoports', me_cube_019)
ob_backsuoports_001 = bpy.data.objects.new('BackSuoports.001', me_cube_020)
ob_cylinder = bpy.data.objects.new('Cylinder', me_cylinder_002)
ob_cube = bpy.data.objects.new('Cube', me_cube_021)
ob_cube_001 = bpy.data.objects.new('Cube.001', me_cube_022)

# ---- transforms, parenting, visibility, modifiers, constraints
ob_mainsupport2.location = (0.0, 0.0, 7.105e-15)
ob_mainsupport2.scale = (0.3488, 0.3765, 2.127)
ob_mainsupport2.lock_rotations_4d = False
ob_mainsupport2.empty_display_type = 'ARROWS'
ob_mainsupport2.lineart.crease_threshold = 0.0
_m = ob_mainsupport2.modifiers.new('Mirror', 'MIRROR')
_m.use_axis = (False, True, False)
ob_main_supports.location = (1.192e-07, 0.0, 1.192e-07)
ob_main_supports.scale = (0.3488, 0.3765, 2.127)
ob_main_supports.lock_rotations_4d = False
ob_main_supports.empty_display_type = 'ARROWS'
ob_main_supports.lineart.crease_threshold = 0.0
_m = ob_main_supports.modifiers.new('Mirror', 'MIRROR')
_m.use_axis = (False, True, False)
ob_platform.location = (0.0, 0.0, 3.627)
ob_platform.scale = (1.48, 1.358, 0.09652)
ob_side_supports.location = (1.192e-07, 0.0, 5.96e-08)
ob_side_supports.rotation_euler = (0.0, 0.7854, 1.571)
ob_side_supports.scale = (0.2335, 0.2588, 1.641)
_m = ob_side_supports.modifiers.new('Mirror', 'MIRROR')
_m.use_axis = (False, True, False)
ob_side_supports_001.location = (9.313e-10, -7.105e-15, 0.0)
ob_side_supports_001.rotation_euler = (0.0, 0.7854, -1.571)
ob_side_supports_001.scale = (0.2335, 0.2588, 1.641)
_m = ob_side_supports_001.modifiers.new('Mirror', 'MIRROR')
_m.use_axis = (False, True, False)
ob_cranesupport.location = (0.0, 0.0, 7.254)
ob_cranesupport.scale = (0.442, 0.4032, 3.578)
ob_cranesidesupport.location = (0.0, -2.036, 9.357)
ob_cranesidesupport.rotation_euler = (0.7011, -0.0, 0.0)
ob_cranesidesupport.scale = (0.2957, 0.337, 2.771)
ob_cranearm.location = (0.0, -3.426, 11.73)
ob_cranearm.rotation_euler = (-0.1487, -0.0, 0.0)
ob_cranearm.scale = (0.6, 6.623, 0.4007)
ob_cranesidesupport_001.location = (0.0, 1.291, 9.154)
ob_cranesidesupport_001.rotation_euler = (0.7011, -0.0, 3.142)
ob_cranesidesupport_001.scale = (0.2957, 0.268, 1.851)
ob_wheel.location = (0.0, 5.455, 3.169)
ob_wheel.rotation_euler = (1.571, -0.0, 0.0)
ob_wheel.scale = (3.191, 3.191, 0.5816)
ob_center_spoke.location = (0.0, 5.435, 3.169)
ob_center_spoke.scale = (2.437, 1.449, 0.4441)
ob_backsuoports.location = (-1.263, 4.871, 6.664)
ob_backsuoports.scale = (0.411, 0.5, 4.121)
ob_backsuoports_001.location = (-1.263, 6.495, 6.664)
ob_backsuoports_001.scale = (0.411, 0.5, 4.121)
ob_cylinder.location = (0.0, -9.42, 9.766)
ob_cylinder.scale = (0.2, 0.2, 2.982)
ob_cube.location = (0.0, -9.433, 6.285)
ob_cube.scale = (0.233, 0.2344, 0.5293)
ob_cube_001.location = (0.0, -9.071, 6.264)
ob_cube_001.rotation_euler = (-0.7854, -0.0, 0.0)
ob_cube_001.scale = (0.2138, 0.1744, 0.3629)

# ---- collection membership
col_collection.objects.link(ob_mainsupport2)
col_collection.objects.link(ob_main_supports)
col_collection.objects.link(ob_platform)
col_collection.objects.link(ob_side_supports)
col_collection.objects.link(ob_side_supports_001)
col_collection.objects.link(ob_cranesupport)
col_collection.objects.link(ob_cranesidesupport)
col_collection.objects.link(ob_cranearm)
col_collection.objects.link(ob_cranesidesupport_001)
col_collection.objects.link(ob_wheel)
col_collection.objects.link(ob_center_spoke)
col_collection.objects.link(ob_backsuoports)
col_collection.objects.link(ob_backsuoports_001)
col_collection.objects.link(ob_cylinder)
col_collection.objects.link(ob_cube)
col_collection.objects.link(ob_cube_001)

# ---- scene / render settings (as saved in the file)
scene.frame_start = 1; scene.frame_end = 250; scene.frame_set(1)
scene.render.engine = 'BLENDER_EEVEE_NEXT'
scene.render.bake_bias = 0.0
scene.render.bake_samples = 0
scene.render.compositor_device = 'GPU'
scene.eevee.use_volume_custom_range = False
scene.eevee.fast_gi_thickness_near = 0.1
scene.eevee.fast_gi_thickness_far = 0.0
scene.eevee.ray_tracing_options.screen_trace_thickness = 0.1
bpy.context.view_layer.update()

# ---- added for rendering (the .blend has no active camera and no usable light): camera, sun
cam_auto = bpy.data.cameras.new('AutoCamera')
cam_auto.lens = 50.0
cam_auto.sensor_width = 36.0
cam_auto.clip_end = 1000.0
ob_auto_camera = bpy.data.objects.new('AutoCamera', cam_auto)
scene.collection.objects.link(ob_auto_camera)
ob_auto_camera.location = (22.2109, -28.2804, 23.4505)
ob_auto_camera.rotation_euler = (1.09748, -7.21219e-08, 0.694738)
scene.camera = ob_auto_camera
light_auto_sun = bpy.data.lights.new('AutoSun', 'SUN')
light_auto_sun.energy = 3.0
light_auto_sun.angle = 0.0523599
ob_auto_sun = bpy.data.objects.new('AutoSun', light_auto_sun)
scene.collection.objects.link(ob_auto_sun)
ob_auto_sun.rotation_euler = (0.872665, 0.174533, 0.523599)
bpy.context.view_layer.update()
